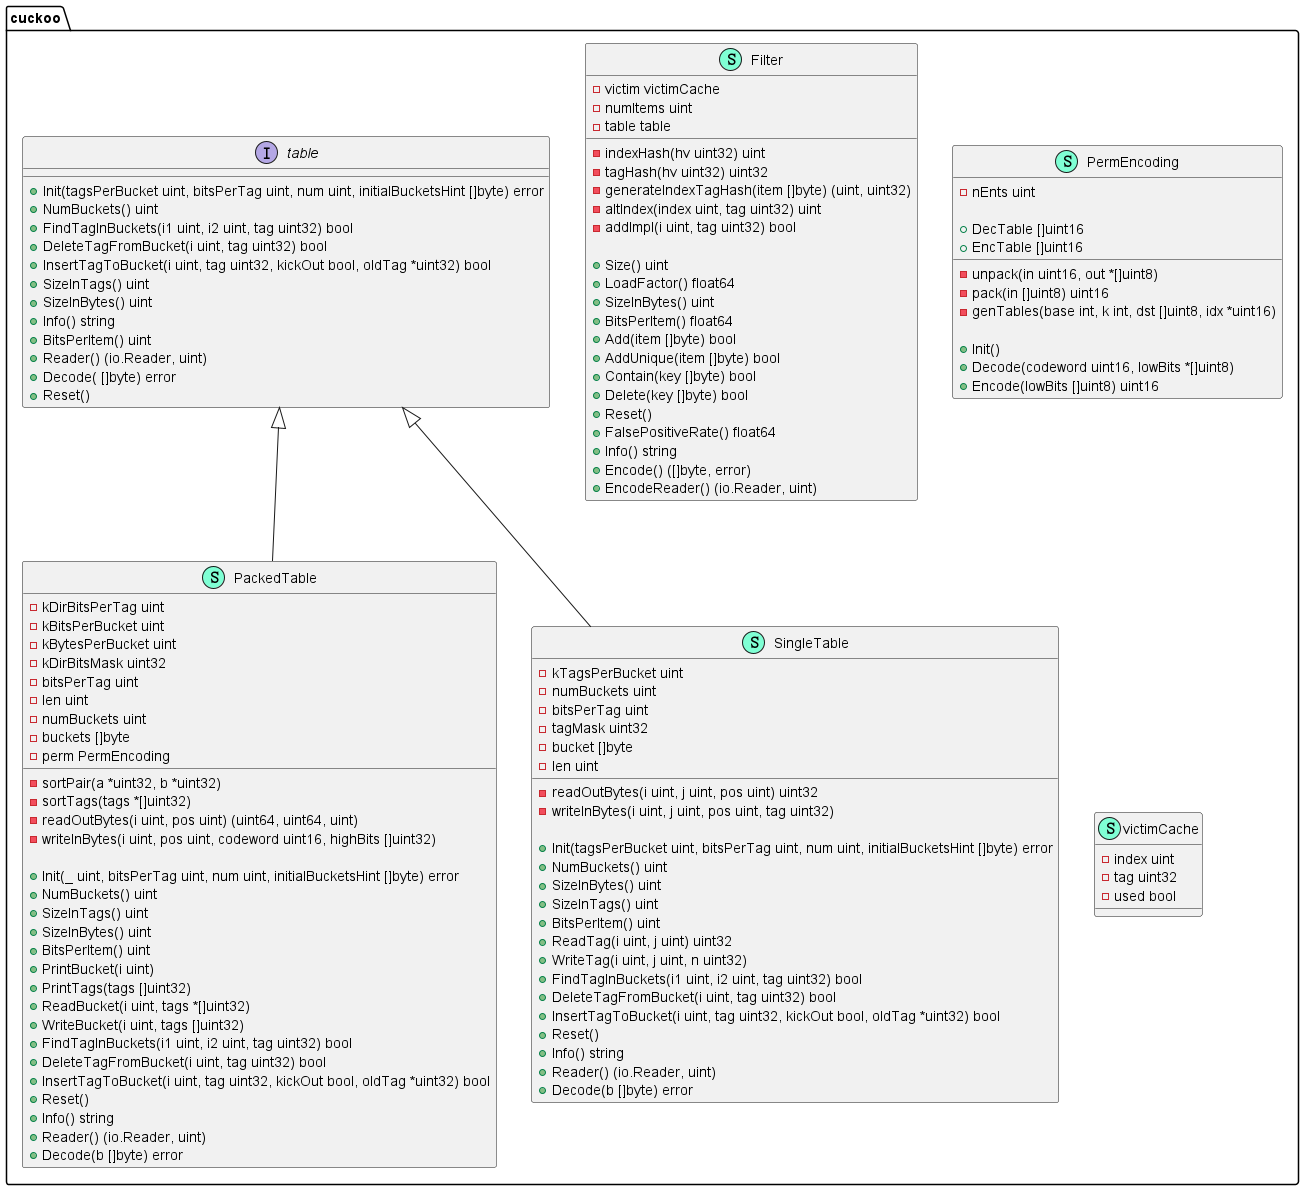

The diagram above was rendered by PlantUML. Its source (embedded in the PNG):
@startuml
namespace cuckoo {
    class Filter << (S,Aquamarine) >> {
        - victim victimCache
        - numItems uint
        - table table

        - indexHash(hv uint32) uint
        - tagHash(hv uint32) uint32
        - generateIndexTagHash(item []byte) (uint, uint32)
        - altIndex(index uint, tag uint32) uint
        - addImpl(i uint, tag uint32) bool

        + Size() uint
        + LoadFactor() float64
        + SizeInBytes() uint
        + BitsPerItem() float64
        + Add(item []byte) bool
        + AddUnique(item []byte) bool
        + Contain(key []byte) bool
        + Delete(key []byte) bool
        + Reset() 
        + FalsePositiveRate() float64
        + Info() string
        + Encode() ([]byte, error)
        + EncodeReader() (io.Reader, uint)

    }
    class PackedTable << (S,Aquamarine) >> {
        - kDirBitsPerTag uint
        - kBitsPerBucket uint
        - kBytesPerBucket uint
        - kDirBitsMask uint32
        - bitsPerTag uint
        - len uint
        - numBuckets uint
        - buckets []byte
        - perm PermEncoding

        - sortPair(a *uint32, b *uint32) 
        - sortTags(tags *[]uint32) 
        - readOutBytes(i uint, pos uint) (uint64, uint64, uint)
        - writeInBytes(i uint, pos uint, codeword uint16, highBits []uint32) 

        + Init(_ uint, bitsPerTag uint, num uint, initialBucketsHint []byte) error
        + NumBuckets() uint
        + SizeInTags() uint
        + SizeInBytes() uint
        + BitsPerItem() uint
        + PrintBucket(i uint) 
        + PrintTags(tags []uint32) 
        + ReadBucket(i uint, tags *[]uint32) 
        + WriteBucket(i uint, tags []uint32) 
        + FindTagInBuckets(i1 uint, i2 uint, tag uint32) bool
        + DeleteTagFromBucket(i uint, tag uint32) bool
        + InsertTagToBucket(i uint, tag uint32, kickOut bool, oldTag *uint32) bool
        + Reset() 
        + Info() string
        + Reader() (io.Reader, uint)
        + Decode(b []byte) error

    }
    class PermEncoding << (S,Aquamarine) >> {
        - nEnts uint

        + DecTable []uint16
        + EncTable []uint16

        - unpack(in uint16, out *[]uint8) 
        - pack(in []uint8) uint16
        - genTables(base int, k int, dst []uint8, idx *uint16) 

        + Init() 
        + Decode(codeword uint16, lowBits *[]uint8) 
        + Encode(lowBits []uint8) uint16

    }
    class SingleTable << (S,Aquamarine) >> {
        - kTagsPerBucket uint
        - numBuckets uint
        - bitsPerTag uint
        - tagMask uint32
        - bucket []byte
        - len uint

        - readOutBytes(i uint, j uint, pos uint) uint32
        - writeInBytes(i uint, j uint, pos uint, tag uint32) 

        + Init(tagsPerBucket uint, bitsPerTag uint, num uint, initialBucketsHint []byte) error
        + NumBuckets() uint
        + SizeInBytes() uint
        + SizeInTags() uint
        + BitsPerItem() uint
        + ReadTag(i uint, j uint) uint32
        + WriteTag(i uint, j uint, n uint32) 
        + FindTagInBuckets(i1 uint, i2 uint, tag uint32) bool
        + DeleteTagFromBucket(i uint, tag uint32) bool
        + InsertTagToBucket(i uint, tag uint32, kickOut bool, oldTag *uint32) bool
        + Reset() 
        + Info() string
        + Reader() (io.Reader, uint)
        + Decode(b []byte) error

    }
    interface table  {
        + Init(tagsPerBucket uint, bitsPerTag uint, num uint, initialBucketsHint []byte) error
        + NumBuckets() uint
        + FindTagInBuckets(i1 uint, i2 uint, tag uint32) bool
        + DeleteTagFromBucket(i uint, tag uint32) bool
        + InsertTagToBucket(i uint, tag uint32, kickOut bool, oldTag *uint32) bool
        + SizeInTags() uint
        + SizeInBytes() uint
        + Info() string
        + BitsPerItem() uint
        + Reader() (io.Reader, uint)
        + Decode( []byte) error
        + Reset() 

    }
    class victimCache << (S,Aquamarine) >> {
        - index uint
        - tag uint32
        - used bool

    }
}

"cuckoo.table" <|-- "cuckoo.PackedTable"
"cuckoo.table" <|-- "cuckoo.SingleTable"

@enduml